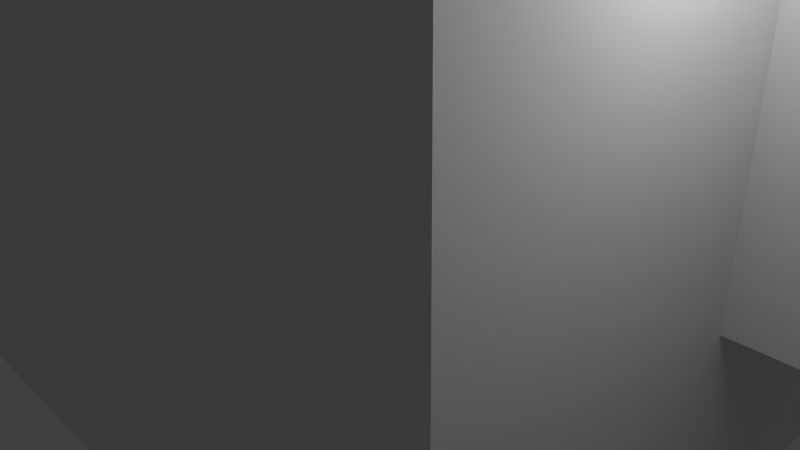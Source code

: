 # Source: ostrich.blend  (saved by Blender 2.63.0; exported with 4.5.12 LTS)
import bpy
from mathutils import Matrix  # noqa: F401  (used for matrix-valued properties, if any)

bpy.ops.wm.read_factory_settings(use_empty=True)
scene = bpy.context.scene
scene.name = 'Scene'

# ---- collections
col_collection_1 = bpy.data.collections.new('Collection 1'); scene.collection.children.link(col_collection_1)

# ---- materials (node trees are filled in below, after node groups)
mat_material = bpy.data.materials.new('Material')
mat_material.alpha_threshold = 0.0
mat_material.use_transparent_shadow = False
mat_material.roughness = 0.5
mat_material.line_color = (0.0, 0.0, 0.0, 1.0)

# ---- material node trees

# ---- world
world_world = bpy.data.worlds.new('World'); scene.world = world_world
world_world.color = (0.05088, 0.05088, 0.05088)
world_world.use_sun_shadow = False
world_world.sun_shadow_jitter_overblur = 0.0
world_world.cycles.sampling_method = 'MANUAL'
world_world.cycles.sample_map_resolution = 256

# ---- cameras
cam_camera = bpy.data.cameras.new('Camera')
cam_camera.clip_end = 100.0
cam_camera.lens = 35.0
cam_camera.sensor_width = 32.0
cam_camera.sensor_height = 18.0
cam_camera.ortho_scale = 7.314
cam_camera.dof.focus_distance = 0.0
cam_camera.dof.aperture_fstop = 128.0

# ---- lights
light_lamp = bpy.data.lights.new('Lamp', 'POINT')
light_lamp.transmission_factor = 0.0
light_lamp.cutoff_distance = 30.0
light_lamp.energy = 100.0
light_lamp.shadow_buffer_clip_start = 1.001
light_lamp.shadow_soft_size = 1.0
light_lamp.shadow_maximum_resolution = 0.006
light_lamp.use_absolute_resolution = True
light_lamp.cycles.use_multiple_importance_sampling = False

# ---- meshes
me_cube = bpy.data.meshes.new('Cube')
me_cube.from_pydata([(0.8, 1.0, -0.6), (0.8, -1.0, -0.6), (-0.8, -1.0, -0.6), (-0.8, 1.0, -0.6), (0.8, 1.0, 0.6), (0.8, -1.0, 0.6), (-0.8, -1.0, 0.6), (-0.8, 1.0, 0.6), (-0.16, -1.317, -0.1233), (-0.16, -0.997, -0.1233), (0.16, -0.997, -0.1233), (0.16, -1.317, -0.1233), (-0.16, -1.317, 1.743), (-0.16, -0.997, 1.743), (0.16, -0.997, 1.743), (0.16, -1.317, 1.743), (-0.252, -1.491, 1.73), (-0.252, -0.9869, 1.73), (0.252, -0.9869, 1.73), (0.252, -1.491, 1.73), (-0.252, -1.491, 2.234), (-0.252, -0.9869, 2.234), (0.252, -0.9869, 2.234), (0.252, -1.491, 2.234), (0.3053, 0.03689, -2.085), (0.3053, 0.2768, -2.085), (0.2053, 0.2768, -2.085), (0.2053, 0.03689, -2.085), (0.3053, 0.03689, -2.185), (0.3053, 0.2768, -2.185), (0.2053, 0.2768, -2.185), (0.2053, 0.03689, -2.185), (0.1626, -0.04786, -2.065), (0.4385, -0.3412, -2.185), (0.3602, -0.04663, -2.185), (0.05618, -0.3452, -2.065), (0.1977, -0.3661, -2.065), (0.2227, -0.08631, -2.185), (0.3011, -0.3809, -2.185), (0.3041, -0.06873, -2.065), (0.3605, -0.098, -0.5859), (0.1626, -0.04786, -2.185), (0.05618, -0.3452, -2.185), (0.3605, 0.098, -0.5859), (0.1645, 0.098, -0.5859), (0.1977, -0.3661, -2.185), (0.3041, -0.06873, -2.185), (0.1645, -0.098, -0.5859), (0.3605, -0.098, -2.186), (0.4385, -0.3412, -2.065), (0.3602, -0.04663, -2.065), (0.3605, 0.098, -2.186), (0.1645, 0.098, -2.186), (0.2227, -0.08631, -2.065), (0.3011, -0.3809, -2.065), (0.1645, -0.098, -2.186), (-0.1, -1.687, 1.796), (-0.1, -1.487, 1.796), (0.1, -1.487, 1.796), (0.1, -1.687, 1.796), (-0.1, -1.687, 1.996), (-0.1, -1.487, 1.996), (0.1, -1.487, 1.996), (0.1, -1.687, 1.996), (-0.1795, 0.098, -0.6611), (-0.3755, 0.098, -0.6611), (-0.1795, -0.098, -0.6611), (-0.3755, -0.098, -0.6611), (0.1645, -0.098, -1.312), (0.3605, -0.098, -1.312), (0.1645, 0.098, -1.312), (0.3605, 0.098, -1.312), (0.3605, -0.098, -0.6663), (0.3605, 0.098, -0.6663), (0.1645, 0.098, -0.6663), (0.1645, -0.098, -0.6663), (-0.3755, 0.098, -1.386), (-0.3755, -0.098, -1.386), (-0.1795, 0.098, -1.386), (-0.1795, -0.098, -1.386), (0.1645, 0.098, -1.386), (0.1645, -0.098, -1.386), (0.3605, 0.098, -1.386), (0.3605, -0.098, -1.386), (-0.3755, -0.098, -2.186), (-0.3755, 0.098, -2.186), (-0.1795, 0.098, -2.186), (-0.1795, -0.098, -2.186), (-0.3755, -0.098, -0.5859), (-0.3755, 0.098, -0.5859), (-0.1795, 0.098, -0.5859), (-0.1795, -0.098, -0.5859), (-0.2389, -0.3809, -2.185), (-0.3173, -0.08631, -2.185), (-0.1798, -0.04663, -2.185), (-0.1015, -0.3412, -2.185), (-0.2389, -0.3809, -2.065), (-0.3173, -0.08631, -2.065), (-0.1798, -0.04663, -2.065), (-0.1015, -0.3412, -2.065), (-0.2359, -0.06873, -2.185), (-0.3422, -0.3661, -2.185), (-0.4838, -0.3452, -2.185), (-0.3774, -0.04786, -2.185), (-0.2359, -0.06873, -2.065), (-0.3422, -0.3661, -2.065), (-0.4838, -0.3452, -2.065), (-0.3774, -0.04786, -2.065), (-0.3347, 0.03372, -2.185), (-0.3347, 0.2768, -2.185), (-0.2347, 0.2768, -2.185), (-0.2347, 0.03372, -2.185), (-0.3347, 0.03372, -2.085), (-0.3347, 0.2768, -2.085), (-0.2347, 0.2768, -2.085), (-0.2347, 0.03372, -2.085), (-0.1795, -0.098, -1.311), (-0.3755, 0.098, -1.311), (-0.3755, -0.098, -1.311), (-0.1795, 0.098, -1.311)], [], [(0, 1, 2, 3), (4, 7, 6, 5), (0, 4, 5, 1), (1, 5, 6, 2), (2, 6, 7, 3), (4, 0, 3, 7), (12, 13, 9, 8), (13, 14, 10, 9), (14, 15, 11, 10), (15, 12, 8, 11), (8, 9, 10, 11), (15, 14, 13, 12), (20, 21, 17, 16), (21, 22, 18, 17), (22, 23, 19, 18), (23, 20, 16, 19), (16, 17, 18, 19), (23, 22, 21, 20), (53, 50, 34, 37), (46, 41, 32, 39), (24, 25, 26, 27), (31, 30, 29, 28), (25, 24, 28, 29), (71, 69, 83, 82), (26, 25, 29, 30), (82, 83, 48, 51), (27, 26, 30, 31), (32, 35, 36, 39), (46, 45, 42, 41), (35, 32, 41, 42), (36, 35, 42, 45), (39, 36, 45, 46), (49, 50, 53, 54), (80, 82, 51, 52), (38, 37, 34, 33), (49, 54, 38, 33), (50, 49, 33, 34), (54, 53, 37, 38), (40, 43, 44, 47), (81, 80, 52, 55), (55, 52, 51, 48), (83, 81, 55, 48), (60, 61, 57, 56), (61, 62, 58, 57), (62, 63, 59, 58), (63, 60, 56, 59), (56, 57, 58, 59), (63, 62, 61, 60), (73, 72, 69, 71), (64, 66, 116, 119), (90, 91, 66, 64), (75, 74, 70, 68), (91, 88, 67, 66), (88, 89, 65, 67), (44, 43, 73, 74), (65, 64, 119, 117), (43, 40, 72, 73), (47, 44, 74, 75), (116, 118, 77, 79), (67, 65, 117, 118), (117, 119, 78, 76), (40, 47, 75, 72), (89, 90, 64, 65), (118, 117, 76, 77), (119, 116, 79, 78), (69, 68, 81, 83), (68, 70, 80, 81), (70, 71, 82, 80), (77, 76, 85, 84), (76, 78, 86, 85), (78, 79, 87, 86), (79, 77, 84, 87), (84, 85, 86, 87), (91, 90, 89, 88), (96, 97, 93, 92), (98, 99, 95, 94), (99, 96, 92, 95), (92, 93, 94, 95), (99, 98, 97, 96), (104, 105, 101, 100), (105, 106, 102, 101), (106, 107, 103, 102), (100, 101, 102, 103), (107, 106, 105, 104), (112, 113, 109, 108), (113, 114, 110, 109), (114, 115, 111, 110), (108, 109, 110, 111), (115, 114, 113, 112), (100, 103, 107, 104), (97, 98, 94, 93), (66, 67, 118, 116), (72, 75, 68, 69), (74, 73, 71, 70), (27, 31, 28, 24), (108, 111, 115, 112)])
_uv = me_cube.uv_layers.new(name='UVMap')
_uv.uv.foreach_set('vector', [0.2969, 0.005464, 0.298, 0.3697, 0.006582, 0.3706, 0.005464, 0.006358, 0.31, 0.005464, 0.6015, 0.006358, 0.6003, 0.3706, 0.3089, 0.3697, 0.298, 0.7458, 0.07944, 0.7465, 0.07832, 0.3822, 0.2969, 0.3816, 0.8319, 0.37, 0.6133, 0.3706, 0.6124, 0.07924, 0.831, 0.07857, 0.5286, 0.7458, 0.31, 0.7465, 0.3089, 0.3822, 0.5275, 0.3816, 0.5395, 0.3822, 0.7581, 0.3816, 0.759, 0.6729, 0.5404, 0.6736, 0.06479, 0.7215, 0.006507, 0.7217, 0.005464, 0.3817, 0.06375, 0.3816, 0.8985, 0.7217, 0.8402, 0.7215, 0.8412, 0.3816, 0.8995, 0.3817, 0.8293, 0.7215, 0.771, 0.7217, 0.7699, 0.3817, 0.8282, 0.3816, 0.8428, 0.03072, 0.9011, 0.03054, 0.9021, 0.3705, 0.8438, 0.3706, 0.682, 0.06393, 0.6818, 0.005643, 0.7401, 0.005464, 0.7402, 0.06375, 0.6707, 0.005464, 0.6709, 0.06375, 0.6126, 0.06393, 0.6124, 0.005643, 0.5286, 0.8492, 0.4368, 0.8495, 0.4365, 0.7577, 0.5283, 0.7574, 0.4007, 0.9525, 0.3089, 0.9522, 0.3092, 0.8604, 0.401, 0.8607, 0.401, 0.8492, 0.3092, 0.8495, 0.3089, 0.7577, 0.4007, 0.7574, 0.2059, 0.8607, 0.2977, 0.8604, 0.298, 0.9522, 0.2062, 0.9525, 0.2062, 0.8495, 0.2059, 0.7577, 0.2977, 0.7574, 0.298, 0.8492, 0.07832, 0.7577, 0.1701, 0.7574, 0.1704, 0.8492, 0.0786, 0.8495, 0.958, 0.6002, 0.9579, 0.5751, 0.9798, 0.575, 0.9799, 0.6002, 0.1475, 0.9258, 0.1475, 0.9515, 0.1257, 0.9515, 0.1256, 0.9258, 0.1949, 0.9079, 0.195, 0.9516, 0.1768, 0.9516, 0.1766, 0.9079, 0.4344, 0.9509, 0.4342, 0.9072, 0.4525, 0.9072, 0.4526, 0.9509, 0.785, 0.9636, 0.7849, 0.9199, 0.8031, 0.9199, 0.8032, 0.9635, 0.9466, 0.8433, 0.9109, 0.8434, 0.9109, 0.8298, 0.9466, 0.8297, 0.9579, 0.4539, 0.9762, 0.4538, 0.9762, 0.4721, 0.958, 0.4721, 0.9466, 0.8297, 0.9109, 0.8298, 0.9104, 0.6841, 0.9461, 0.684, 0.8143, 0.9636, 0.8142, 0.9199, 0.8324, 0.9199, 0.8325, 0.9635, 0.6601, 0.7632, 0.6601, 0.8207, 0.6346, 0.8156, 0.6346, 0.7581, 0.7955, 0.7326, 0.7955, 0.7901, 0.7699, 0.7952, 0.7699, 0.7377, 0.6383, 0.8861, 0.6381, 0.8317, 0.66, 0.8317, 0.6601, 0.886, 0.958, 0.6731, 0.9579, 0.6474, 0.9798, 0.6473, 0.9799, 0.673, 0.1475, 0.8605, 0.1474, 0.9148, 0.1255, 0.9148, 0.1257, 0.8604, 0.8143, 0.008405, 0.8143, 0.06393, 0.7883, 0.0634, 0.7882, 0.007878, 0.711, 0.8304, 0.6753, 0.8303, 0.6758, 0.6845, 0.7115, 0.6847, 0.8325, 0.7392, 0.8325, 0.7947, 0.8064, 0.7952, 0.8065, 0.7397, 0.958, 0.6364, 0.9579, 0.6112, 0.9798, 0.6112, 0.9799, 0.6363, 0.6383, 0.9506, 0.6381, 0.8971, 0.66, 0.897, 0.6601, 0.9505, 0.8581, 0.9547, 0.858, 0.9011, 0.8798, 0.9011, 0.88, 0.9546, 0.7967, 0.8732, 0.8324, 0.8731, 0.8325, 0.9088, 0.7968, 0.9089, 0.9466, 0.5273, 0.9109, 0.5274, 0.9104, 0.3817, 0.9461, 0.3816, 0.5286, 0.8961, 0.4929, 0.8962, 0.4928, 0.8605, 0.5285, 0.8604, 0.5875, 0.8304, 0.6232, 0.8303, 0.6236, 0.976, 0.588, 0.9761, 0.88, 0.89, 0.8436, 0.8901, 0.8434, 0.8537, 0.8799, 0.8536, 0.06468, 0.8901, 0.02825, 0.89, 0.02836, 0.8536, 0.06479, 0.8537, 0.88, 0.7951, 0.8436, 0.7952, 0.8434, 0.7588, 0.8799, 0.7587, 0.1585, 0.8605, 0.1949, 0.8604, 0.195, 0.8969, 0.1586, 0.897, 0.8436, 0.8427, 0.8434, 0.8062, 0.8799, 0.8061, 0.88, 0.8426, 0.02825, 0.8062, 0.06468, 0.8061, 0.06479, 0.8426, 0.02836, 0.8427, 0.947, 0.9608, 0.9113, 0.9609, 0.9109, 0.8434, 0.9466, 0.8433, 0.5761, 0.9623, 0.5404, 0.9624, 0.54, 0.844, 0.5757, 0.8439, 0.5761, 0.976, 0.5404, 0.9761, 0.5404, 0.9624, 0.5761, 0.9623, 0.947, 0.6583, 0.9113, 0.6584, 0.9109, 0.5409, 0.9466, 0.5408, 0.7224, 0.6847, 0.7581, 0.6845, 0.7581, 0.6982, 0.7225, 0.6984, 0.9496, 0.3705, 0.9139, 0.3706, 0.9139, 0.3569, 0.9496, 0.3568, 0.7106, 0.9761, 0.6749, 0.976, 0.6749, 0.9613, 0.7106, 0.9614, 0.9937, 0.9618, 0.958, 0.9617, 0.9584, 0.8434, 0.994, 0.8435, 0.947, 0.9754, 0.9113, 0.9755, 0.9113, 0.9609, 0.947, 0.9608, 0.947, 0.673, 0.9113, 0.6731, 0.9113, 0.6584, 0.947, 0.6583, 0.7228, 0.8167, 0.7585, 0.8166, 0.7586, 0.8303, 0.7229, 0.8304, 0.9496, 0.3568, 0.9139, 0.3569, 0.9135, 0.2386, 0.9492, 0.2384, 0.994, 0.8435, 0.9584, 0.8434, 0.9584, 0.8297, 0.9941, 0.8298, 0.5871, 0.6847, 0.6228, 0.6845, 0.6228, 0.6992, 0.5871, 0.6993, 0.9936, 0.9755, 0.9579, 0.9754, 0.958, 0.9617, 0.9937, 0.9618, 0.9492, 0.2384, 0.9135, 0.2386, 0.9135, 0.2249, 0.9492, 0.2248, 0.5757, 0.8439, 0.54, 0.844, 0.54, 0.8304, 0.5757, 0.8303, 0.5875, 0.8168, 0.6232, 0.8167, 0.6232, 0.8303, 0.5875, 0.8304, 0.9466, 0.5408, 0.9109, 0.5409, 0.9109, 0.5274, 0.9466, 0.5273, 0.711, 0.8439, 0.6753, 0.8438, 0.6753, 0.8303, 0.711, 0.8304, 0.9492, 0.2248, 0.9135, 0.2249, 0.913, 0.07921, 0.9487, 0.0791, 0.9941, 0.8298, 0.9584, 0.8297, 0.9588, 0.684, 0.9945, 0.6841, 0.5757, 0.8303, 0.54, 0.8304, 0.5395, 0.6847, 0.5752, 0.6845, 0.7229, 0.8304, 0.7586, 0.8303, 0.759, 0.976, 0.7233, 0.9761, 0.1141, 0.8961, 0.07843, 0.8962, 0.07832, 0.8605, 0.114, 0.8604, 0.4365, 0.8605, 0.4722, 0.8604, 0.4723, 0.8961, 0.4366, 0.8962, 0.935, 0.01465, 0.9349, 0.06817, 0.913, 0.06811, 0.9132, 0.01458, 0.04293, 0.9547, 0.04277, 0.9011, 0.06462, 0.9011, 0.06479, 0.9546, 0.958, 0.4429, 0.9579, 0.4178, 0.9798, 0.4177, 0.9799, 0.4428, 0.8325, 0.8061, 0.8325, 0.8617, 0.8064, 0.8622, 0.8065, 0.8067, 0.7772, 0.008405, 0.7773, 0.06393, 0.7512, 0.0634, 0.7512, 0.007878, 0.02749, 0.7326, 0.02732, 0.787, 0.005464, 0.7869, 0.005631, 0.7326, 0.9461, 0.06817, 0.946, 0.04245, 0.9678, 0.04238, 0.9679, 0.06811, 0.7701, 0.8605, 0.7699, 0.8062, 0.7918, 0.8061, 0.7919, 0.8605, 0.6601, 0.6845, 0.6601, 0.7421, 0.6346, 0.7472, 0.6346, 0.6897, 0.06479, 0.7377, 0.06478, 0.7952, 0.03923, 0.7901, 0.03923, 0.7326, 0.4819, 0.9072, 0.4817, 0.9515, 0.4635, 0.9514, 0.4637, 0.9072, 0.9762, 0.5013, 0.9579, 0.5012, 0.958, 0.483, 0.9762, 0.4831, 0.5104, 0.9515, 0.5103, 0.9072, 0.5285, 0.9072, 0.5286, 0.9514, 0.03184, 0.9011, 0.0317, 0.9454, 0.01349, 0.9453, 0.01363, 0.9011, 0.09578, 0.9514, 0.09591, 0.9072, 0.1141, 0.9072, 0.114, 0.9515, 0.9679, 0.00573, 0.9678, 0.03145, 0.946, 0.03139, 0.9461, 0.005663, 0.9579, 0.4067, 0.958, 0.3816, 0.9799, 0.3816, 0.9798, 0.4068, 0.7225, 0.6984, 0.7581, 0.6982, 0.7585, 0.8166, 0.7228, 0.8167, 0.5871, 0.6993, 0.6228, 0.6992, 0.6232, 0.8167, 0.5875, 0.8168, 0.7106, 0.9614, 0.6749, 0.9613, 0.6753, 0.8438, 0.711, 0.8439, 0.01357, 0.9745, 0.01363, 0.9563, 0.03184, 0.9564, 0.03178, 0.9746, 0.958, 0.5458, 0.9762, 0.5459, 0.9762, 0.5641, 0.9579, 0.564])
me_cube.materials.append(mat_material)
me_cube.use_remesh_preserve_volume = False
me_cube.use_remesh_preserve_attributes = False
me_cube.use_mirror_vertex_groups = False
me_cube.update()
arm_armature = bpy.data.armatures.new('Armature')  # bones are not reproduced

# ---- objects
ob_armature = bpy.data.objects.new('Armature', arm_armature)
ob_cube = bpy.data.objects.new('Cube', me_cube)
ob_lamp = bpy.data.objects.new('Lamp', light_lamp)
ob_camera = bpy.data.objects.new('Camera', cam_camera)

# ---- transforms, parenting, visibility, modifiers, constraints
ob_armature.location = (0.0, 0.0, -0.532)
ob_armature.rotation_euler = (0.0, -0.0, 1.571)
ob_armature.scale = (5.0, 5.0, 5.0)
ob_armature.show_in_front = True
ob_armature.lineart.crease_threshold = 0.0
ob_cube.parent = ob_armature
ob_cube.matrix_parent_inverse = Matrix(((1.0, 0.0, 0.0, 0.0), (0.0, 1.0, 0.0, 0.0), (0.0, 0.0, 1.0, 0.532), (0.0, 0.0, 0.0, 1.0)))
ob_cube.location = (0.0, 0.0, 0.0)
ob_cube.lock_rotations_4d = False
ob_cube.empty_display_type = 'ARROWS'
ob_cube.lineart.crease_threshold = 0.0
_vg = ob_cube.vertex_groups.new(name='leg.L')
_vg.add([24, 25, 26, 27, 28, 29, 30, 31, 32, 33, 34, 35, 36, 37, 38, 39, 40, 41, 42, 43, 44, 45, 46, 47, 48, 49, 50, 51, 52, 53, 54, 55, 68, 69, 70, 71, 72, 73, 74, 75, 80, 81, 82, 83], 1.0, 'REPLACE')
_vg = ob_cube.vertex_groups.new(name='leg.R')
_vg.add([64, 65, 66, 67, 76, 77, 78, 79, 84, 85, 86, 87, 88, 89, 90, 91, 92, 93, 94, 95, 96, 97, 98, 99, 100, 101, 102, 103, 104, 105, 106, 107, 108, 109, 110, 111, 112, 113, 114, 115, 116, 117, 118, 119], 1.0, 'REPLACE')
_vg = ob_cube.vertex_groups.new(name='lower_leg.L')
_vg.add([80, 81, 82, 83], 1.0, 'REPLACE')
_vg = ob_cube.vertex_groups.new(name='upper_leg.L')
_vg.add([68, 69, 70, 71, 72, 73, 74, 75], 1.0, 'REPLACE')
_vg = ob_cube.vertex_groups.new(name='upper_leg.R')
_vg.add([64, 65, 66, 67, 116, 117, 118, 119], 1.0, 'REPLACE')
_vg = ob_cube.vertex_groups.new(name='lower_leg.R')
_vg.add([76, 77, 78, 79], 1.0, 'REPLACE')
_vg = ob_cube.vertex_groups.new(name='neck')
_vg.add([8, 9, 10, 11, 12, 13, 14, 15], 1.0, 'REPLACE')
_vg = ob_cube.vertex_groups.new(name='body')
_vg.add([0, 1, 2, 3, 4, 5, 6, 7, 40, 43, 44, 47, 64, 65, 66, 67, 72, 73, 74, 75, 88, 89, 90, 91], 1.0, 'REPLACE')
_vg = ob_cube.vertex_groups.new(name='head')
_vg.add([16, 17, 18, 19, 20, 21, 22, 23, 56, 57, 58, 59, 60, 61, 62, 63], 1.0, 'REPLACE')
_vg = ob_cube.vertex_groups.new(name='foot.R')
_vg.add([84, 85, 86, 87, 92, 93, 94, 95, 96, 97, 98, 99, 100, 101, 102, 103, 104, 105, 106, 107, 108, 109, 110, 111, 112, 113, 114, 115], 1.0, 'REPLACE')
_vg = ob_cube.vertex_groups.new(name='foot.L')
_vg.add([24, 25, 26, 27, 28, 29, 30, 31, 32, 33, 34, 35, 36, 37, 38, 39, 41, 42, 45, 46, 48, 49, 50, 51, 52, 53, 54, 55], 1.0, 'REPLACE')
_m = ob_cube.modifiers.new('Armature', 'ARMATURE')
_m.object = ob_armature
_m.use_bone_envelopes = True
ob_lamp.location = (5.978, -2.107, 5.32)
ob_lamp.rotation_euler = (0.6503, 0.05522, 1.866)
ob_lamp.lock_rotations_4d = False
ob_lamp.empty_display_type = 'ARROWS'
ob_lamp.color = (0.0, 0.0, 0.0, 0.0)
ob_lamp.lineart.crease_threshold = 0.0
ob_camera.location = (7.481, -6.508, 5.344)
ob_camera.rotation_euler = (1.109, 0.01082, 0.8149)
ob_camera.lock_rotations_4d = False
ob_camera.empty_display_type = 'ARROWS'
ob_camera.color = (0.0, 0.0, 0.0, 0.0)
ob_camera.display_type = 'WIRE'
ob_camera.lineart.crease_threshold = 0.0

# ---- collection membership
col_collection_1.objects.link(ob_armature)
col_collection_1.objects.link(ob_cube)
col_collection_1.objects.link(ob_lamp)
col_collection_1.objects.link(ob_camera)

# ---- scene / render settings (as saved in the file)
scene.camera = ob_camera
scene.frame_start = 1; scene.frame_end = 80; scene.frame_set(39)
scene.render.engine = 'BLENDER_EEVEE_NEXT'
scene.render.image_settings.color_mode = 'RGB'
scene.render.image_settings.compression = 90
scene.render.resolution_percentage = 50
scene.render.dither_intensity = 0.0
scene.render.bake_margin = 2
scene.render.bake_bias = 0.0
scene.cycles.use_denoising = False
scene.cycles.samples = 10
scene.cycles.sampling_pattern = 'TABULATED_SOBOL'
scene.cycles.light_sampling_threshold = 0.0
scene.cycles.use_adaptive_sampling = False
scene.cycles.use_light_tree = False
scene.cycles.blur_glossy = 0.0
scene.cycles.volume_bounces = 1
scene.cycles.pixel_filter_type = 'GAUSSIAN'
scene.cycles.sample_clamp_indirect = 0.0
scene.view_settings.view_transform = 'Standard'
bpy.context.view_layer.update()
